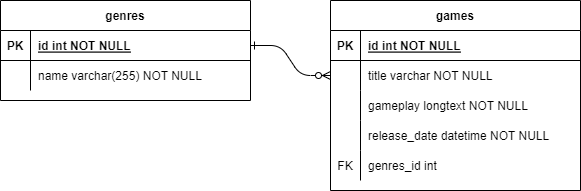

The diagram above was exported from draw.io. Its source (the exported page's mxGraphModel, read from the mxfile embedded in the PNG):
<mxGraphModel dx="1050" dy="541" grid="1" gridSize="10" guides="1" tooltips="1" connect="1" arrows="1" fold="1" page="1" pageScale="1" pageWidth="850" pageHeight="1100" math="0" shadow="0" extFonts="Permanent Marker^https://fonts.googleapis.com/css?family=Permanent+Marker">
  <root>
    <mxCell id="0" />
    <mxCell id="1" parent="0" />
    <mxCell id="C-vyLk0tnHw3VtMMgP7b-1" value="" style="edgeStyle=entityRelationEdgeStyle;endArrow=ERzeroToMany;startArrow=ERone;endFill=1;startFill=0;" parent="1" source="C-vyLk0tnHw3VtMMgP7b-24" target="C-vyLk0tnHw3VtMMgP7b-6" edge="1">
      <mxGeometry width="100" height="100" relative="1" as="geometry">
        <mxPoint x="340" y="720" as="sourcePoint" />
        <mxPoint x="440" y="620" as="targetPoint" />
      </mxGeometry>
    </mxCell>
    <mxCell id="C-vyLk0tnHw3VtMMgP7b-2" value="games" style="shape=table;startSize=30;container=1;collapsible=1;childLayout=tableLayout;fixedRows=1;rowLines=0;fontStyle=1;align=center;resizeLast=1;" parent="1" vertex="1">
      <mxGeometry x="450" y="120" width="250" height="190" as="geometry" />
    </mxCell>
    <mxCell id="C-vyLk0tnHw3VtMMgP7b-3" value="" style="shape=partialRectangle;collapsible=0;dropTarget=0;pointerEvents=0;fillColor=none;points=[[0,0.5],[1,0.5]];portConstraint=eastwest;top=0;left=0;right=0;bottom=1;" parent="C-vyLk0tnHw3VtMMgP7b-2" vertex="1">
      <mxGeometry y="30" width="250" height="30" as="geometry" />
    </mxCell>
    <mxCell id="C-vyLk0tnHw3VtMMgP7b-4" value="PK" style="shape=partialRectangle;overflow=hidden;connectable=0;fillColor=none;top=0;left=0;bottom=0;right=0;fontStyle=1;" parent="C-vyLk0tnHw3VtMMgP7b-3" vertex="1">
      <mxGeometry width="30" height="30" as="geometry">
        <mxRectangle width="30" height="30" as="alternateBounds" />
      </mxGeometry>
    </mxCell>
    <mxCell id="C-vyLk0tnHw3VtMMgP7b-5" value="id int NOT NULL " style="shape=partialRectangle;overflow=hidden;connectable=0;fillColor=none;top=0;left=0;bottom=0;right=0;align=left;spacingLeft=6;fontStyle=5;" parent="C-vyLk0tnHw3VtMMgP7b-3" vertex="1">
      <mxGeometry x="30" width="220" height="30" as="geometry">
        <mxRectangle width="220" height="30" as="alternateBounds" />
      </mxGeometry>
    </mxCell>
    <mxCell id="C-vyLk0tnHw3VtMMgP7b-6" value="" style="shape=partialRectangle;collapsible=0;dropTarget=0;pointerEvents=0;fillColor=none;points=[[0,0.5],[1,0.5]];portConstraint=eastwest;top=0;left=0;right=0;bottom=0;" parent="C-vyLk0tnHw3VtMMgP7b-2" vertex="1">
      <mxGeometry y="60" width="250" height="30" as="geometry" />
    </mxCell>
    <mxCell id="C-vyLk0tnHw3VtMMgP7b-7" value="" style="shape=partialRectangle;overflow=hidden;connectable=0;fillColor=none;top=0;left=0;bottom=0;right=0;" parent="C-vyLk0tnHw3VtMMgP7b-6" vertex="1">
      <mxGeometry width="30" height="30" as="geometry">
        <mxRectangle width="30" height="30" as="alternateBounds" />
      </mxGeometry>
    </mxCell>
    <mxCell id="C-vyLk0tnHw3VtMMgP7b-8" value="title varchar NOT NULL" style="shape=partialRectangle;overflow=hidden;connectable=0;fillColor=none;top=0;left=0;bottom=0;right=0;align=left;spacingLeft=6;" parent="C-vyLk0tnHw3VtMMgP7b-6" vertex="1">
      <mxGeometry x="30" width="220" height="30" as="geometry">
        <mxRectangle width="220" height="30" as="alternateBounds" />
      </mxGeometry>
    </mxCell>
    <mxCell id="C-vyLk0tnHw3VtMMgP7b-9" value="" style="shape=partialRectangle;collapsible=0;dropTarget=0;pointerEvents=0;fillColor=none;points=[[0,0.5],[1,0.5]];portConstraint=eastwest;top=0;left=0;right=0;bottom=0;" parent="C-vyLk0tnHw3VtMMgP7b-2" vertex="1">
      <mxGeometry y="90" width="250" height="30" as="geometry" />
    </mxCell>
    <mxCell id="C-vyLk0tnHw3VtMMgP7b-10" value="" style="shape=partialRectangle;overflow=hidden;connectable=0;fillColor=none;top=0;left=0;bottom=0;right=0;" parent="C-vyLk0tnHw3VtMMgP7b-9" vertex="1">
      <mxGeometry width="30" height="30" as="geometry">
        <mxRectangle width="30" height="30" as="alternateBounds" />
      </mxGeometry>
    </mxCell>
    <mxCell id="C-vyLk0tnHw3VtMMgP7b-11" value="gameplay longtext NOT NULL" style="shape=partialRectangle;overflow=hidden;connectable=0;fillColor=none;top=0;left=0;bottom=0;right=0;align=left;spacingLeft=6;" parent="C-vyLk0tnHw3VtMMgP7b-9" vertex="1">
      <mxGeometry x="30" width="220" height="30" as="geometry">
        <mxRectangle width="220" height="30" as="alternateBounds" />
      </mxGeometry>
    </mxCell>
    <mxCell id="1ynQU3yULKLO1XOsV2MK-1" value="" style="shape=partialRectangle;collapsible=0;dropTarget=0;pointerEvents=0;fillColor=none;points=[[0,0.5],[1,0.5]];portConstraint=eastwest;top=0;left=0;right=0;bottom=0;" vertex="1" parent="C-vyLk0tnHw3VtMMgP7b-2">
      <mxGeometry y="120" width="250" height="30" as="geometry" />
    </mxCell>
    <mxCell id="1ynQU3yULKLO1XOsV2MK-2" value="" style="shape=partialRectangle;overflow=hidden;connectable=0;fillColor=none;top=0;left=0;bottom=0;right=0;" vertex="1" parent="1ynQU3yULKLO1XOsV2MK-1">
      <mxGeometry width="30" height="30" as="geometry">
        <mxRectangle width="30" height="30" as="alternateBounds" />
      </mxGeometry>
    </mxCell>
    <mxCell id="1ynQU3yULKLO1XOsV2MK-3" value="release_date datetime NOT NULL" style="shape=partialRectangle;overflow=hidden;connectable=0;fillColor=none;top=0;left=0;bottom=0;right=0;align=left;spacingLeft=6;" vertex="1" parent="1ynQU3yULKLO1XOsV2MK-1">
      <mxGeometry x="30" width="220" height="30" as="geometry">
        <mxRectangle width="220" height="30" as="alternateBounds" />
      </mxGeometry>
    </mxCell>
    <mxCell id="1ynQU3yULKLO1XOsV2MK-5" value="" style="shape=partialRectangle;collapsible=0;dropTarget=0;pointerEvents=0;fillColor=none;points=[[0,0.5],[1,0.5]];portConstraint=eastwest;top=0;left=0;right=0;bottom=0;" vertex="1" parent="C-vyLk0tnHw3VtMMgP7b-2">
      <mxGeometry y="150" width="250" height="30" as="geometry" />
    </mxCell>
    <mxCell id="1ynQU3yULKLO1XOsV2MK-6" value="FK" style="shape=partialRectangle;overflow=hidden;connectable=0;fillColor=none;top=0;left=0;bottom=0;right=0;" vertex="1" parent="1ynQU3yULKLO1XOsV2MK-5">
      <mxGeometry width="30" height="30" as="geometry">
        <mxRectangle width="30" height="30" as="alternateBounds" />
      </mxGeometry>
    </mxCell>
    <mxCell id="1ynQU3yULKLO1XOsV2MK-7" value="genres_id int" style="shape=partialRectangle;overflow=hidden;connectable=0;fillColor=none;top=0;left=0;bottom=0;right=0;align=left;spacingLeft=6;" vertex="1" parent="1ynQU3yULKLO1XOsV2MK-5">
      <mxGeometry x="30" width="220" height="30" as="geometry">
        <mxRectangle width="220" height="30" as="alternateBounds" />
      </mxGeometry>
    </mxCell>
    <mxCell id="C-vyLk0tnHw3VtMMgP7b-23" value="genres" style="shape=table;startSize=30;container=1;collapsible=1;childLayout=tableLayout;fixedRows=1;rowLines=0;fontStyle=1;align=center;resizeLast=1;" parent="1" vertex="1">
      <mxGeometry x="120" y="120" width="250" height="100" as="geometry" />
    </mxCell>
    <mxCell id="C-vyLk0tnHw3VtMMgP7b-24" value="" style="shape=partialRectangle;collapsible=0;dropTarget=0;pointerEvents=0;fillColor=none;points=[[0,0.5],[1,0.5]];portConstraint=eastwest;top=0;left=0;right=0;bottom=1;" parent="C-vyLk0tnHw3VtMMgP7b-23" vertex="1">
      <mxGeometry y="30" width="250" height="30" as="geometry" />
    </mxCell>
    <mxCell id="C-vyLk0tnHw3VtMMgP7b-25" value="PK" style="shape=partialRectangle;overflow=hidden;connectable=0;fillColor=none;top=0;left=0;bottom=0;right=0;fontStyle=1;" parent="C-vyLk0tnHw3VtMMgP7b-24" vertex="1">
      <mxGeometry width="30" height="30" as="geometry">
        <mxRectangle width="30" height="30" as="alternateBounds" />
      </mxGeometry>
    </mxCell>
    <mxCell id="C-vyLk0tnHw3VtMMgP7b-26" value="id int NOT NULL " style="shape=partialRectangle;overflow=hidden;connectable=0;fillColor=none;top=0;left=0;bottom=0;right=0;align=left;spacingLeft=6;fontStyle=5;" parent="C-vyLk0tnHw3VtMMgP7b-24" vertex="1">
      <mxGeometry x="30" width="220" height="30" as="geometry">
        <mxRectangle width="220" height="30" as="alternateBounds" />
      </mxGeometry>
    </mxCell>
    <mxCell id="C-vyLk0tnHw3VtMMgP7b-27" value="" style="shape=partialRectangle;collapsible=0;dropTarget=0;pointerEvents=0;fillColor=none;points=[[0,0.5],[1,0.5]];portConstraint=eastwest;top=0;left=0;right=0;bottom=0;" parent="C-vyLk0tnHw3VtMMgP7b-23" vertex="1">
      <mxGeometry y="60" width="250" height="30" as="geometry" />
    </mxCell>
    <mxCell id="C-vyLk0tnHw3VtMMgP7b-28" value="" style="shape=partialRectangle;overflow=hidden;connectable=0;fillColor=none;top=0;left=0;bottom=0;right=0;" parent="C-vyLk0tnHw3VtMMgP7b-27" vertex="1">
      <mxGeometry width="30" height="30" as="geometry">
        <mxRectangle width="30" height="30" as="alternateBounds" />
      </mxGeometry>
    </mxCell>
    <mxCell id="C-vyLk0tnHw3VtMMgP7b-29" value="name varchar(255) NOT NULL" style="shape=partialRectangle;overflow=hidden;connectable=0;fillColor=none;top=0;left=0;bottom=0;right=0;align=left;spacingLeft=6;" parent="C-vyLk0tnHw3VtMMgP7b-27" vertex="1">
      <mxGeometry x="30" width="220" height="30" as="geometry">
        <mxRectangle width="220" height="30" as="alternateBounds" />
      </mxGeometry>
    </mxCell>
  </root>
</mxGraphModel>